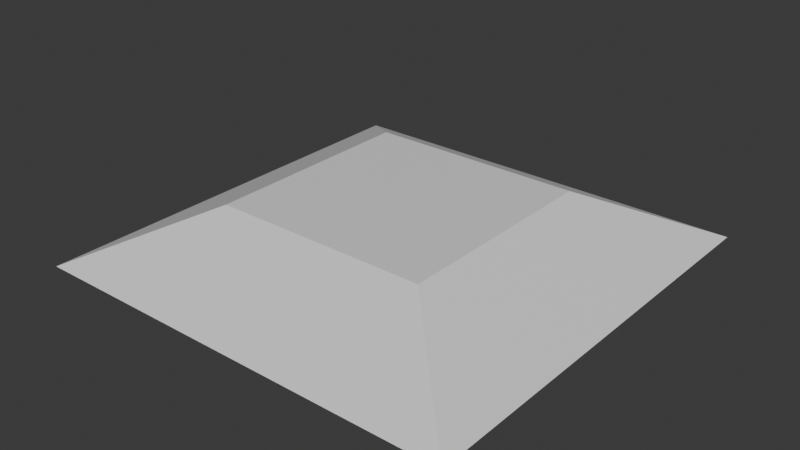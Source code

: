 # Source: FloorButton.blend  (saved by Blender 4.0.36; exported with 4.5.12 LTS)
import bpy
from mathutils import Matrix  # noqa: F401  (used for matrix-valued properties, if any)

bpy.ops.wm.read_factory_settings(use_empty=True)
scene = bpy.context.scene
scene.name = 'Scene'

# ---- collections
col_collection = bpy.data.collections.new('Collection'); scene.collection.children.link(col_collection)

# ---- materials (node trees are filled in below, after node groups)
mat_material = bpy.data.materials.new('Material')
mat_material.alpha_threshold = 0.0
mat_material.use_transparent_shadow = False
mat_material.roughness = 0.5
mat_material.line_color = (0.0, 0.0, 0.0, 1.0)

# ---- material node trees
mat_material.use_nodes = True; mat_material.node_tree.nodes.clear()
_N = mat_material.node_tree.nodes; _L = mat_material.node_tree.links
n0 = _N.new('ShaderNodeOutputMaterial'); n0.name = 'Material Output'; n0.location = (300, 300)
n1 = _N.new('ShaderNodeBsdfPrincipled'); n1.name = 'Principled BSDF'; n1.location = (10, 300)
n1.inputs[3].default_value = 1.45
_L.new(n1.outputs[0], n0.inputs[0])
n0.is_active_output = True

# ---- world
world_world = bpy.data.worlds.new('World'); scene.world = world_world
world_world.use_nodes = True; world_world.node_tree.nodes.clear()
_N = world_world.node_tree.nodes; _L = world_world.node_tree.links
n0 = _N.new('ShaderNodeOutputWorld'); n0.name = 'World Output'; n0.location = (300, 300)
n1 = _N.new('ShaderNodeBackground'); n1.name = 'Background'; n1.location = (10, 300)
n1.inputs[0].default_value = (0.05088, 0.05088, 0.05088, 1.0)
_L.new(n1.outputs[0], n0.inputs[0])
n0.is_active_output = True
world_world.color = (0.05088, 0.05088, 0.05088)
world_world.use_sun_shadow = False
world_world.sun_shadow_jitter_overblur = 0.0

# ---- meshes
me_floorbutton = bpy.data.meshes.new('FloorButton')
me_floorbutton.from_pydata([(0.7, 0.1, -0.7), (0.9, -3.984e-08, -0.9), (0.7, 0.1, -0.3), (0.9, -1.878e-08, -0.1), (0.3, 0.1, -0.7), (0.1, -3.984e-08, -0.9), (0.3, 0.1, -0.3), (0.1, -1.878e-08, -0.1)], [], [(0, 4, 6, 2), (3, 2, 6, 7), (7, 6, 4, 5), (5, 1, 3, 7), (1, 0, 2, 3), (5, 4, 0, 1)])
_uv = me_floorbutton.uv_layers.new(name='UVMap')
_uv.uv.foreach_set('vector', [0.625, 0.5, 0.875, 0.5, 0.875, 0.75, 0.625, 0.75, 0.375, 0.75, 0.625, 0.75, 0.625, 1.0, 0.375, 1.0, 0.375, 0.0, 0.625, 0.0, 0.625, 0.25, 0.375, 0.25, 0.125, 0.5, 0.375, 0.5, 0.375, 0.75, 0.125, 0.75, 0.375, 0.5, 0.625, 0.5, 0.625, 0.75, 0.375, 0.75, 0.375, 0.25, 0.625, 0.25, 0.625, 0.5, 0.375, 0.5])
me_floorbutton.materials.append(mat_material)
me_floorbutton.use_mirror_vertex_groups = False
me_floorbutton.update()

# ---- objects
ob_floorbutton = bpy.data.objects.new('FloorButton', me_floorbutton)

# ---- transforms, parenting, visibility, modifiers, constraints
ob_floorbutton.location = (0.0, 0.0, 0.0)
ob_floorbutton.rotation_euler = (1.571, 0.0, 0.0)
ob_floorbutton.lock_rotations_4d = False
ob_floorbutton.empty_display_type = 'ARROWS'
ob_floorbutton.lineart.crease_threshold = 0.0

# ---- collection membership
col_collection.objects.link(ob_floorbutton)

# ---- scene / render settings (as saved in the file)
scene.frame_start = 1; scene.frame_end = 250; scene.frame_set(1)
scene.render.engine = 'BLENDER_EEVEE_NEXT'
scene.cycles.sampling_pattern = 'TABULATED_SOBOL'
bpy.context.view_layer.update()

# ---- added for rendering (the .blend has no active camera and no usable light): camera, sun
cam_auto = bpy.data.cameras.new('AutoCamera')
cam_auto.lens = 50.0
cam_auto.sensor_width = 36.0
cam_auto.clip_end = 1000.0
ob_auto_camera = bpy.data.objects.new('AutoCamera', cam_auto)
scene.collection.objects.link(ob_auto_camera)
ob_auto_camera.location = (1.55085, -0.761024, 0.890683)
ob_auto_camera.rotation_euler = (1.09748, -7.21219e-08, 0.694738)
scene.camera = ob_auto_camera
light_auto_sun = bpy.data.lights.new('AutoSun', 'SUN')
light_auto_sun.energy = 3.0
light_auto_sun.angle = 0.0523599
ob_auto_sun = bpy.data.objects.new('AutoSun', light_auto_sun)
scene.collection.objects.link(ob_auto_sun)
ob_auto_sun.rotation_euler = (0.872665, 0.174533, 0.523599)
bpy.context.view_layer.update()
